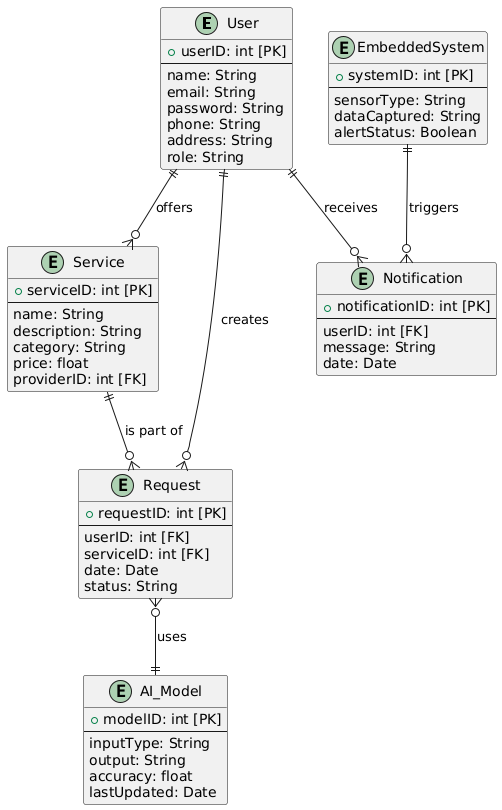

The diagram above was rendered by PlantUML. Its source (embedded in the PNG):
@startuml
entity User {
    + userID: int [PK]
    --
    name: String
    email: String
    password: String
    phone: String
    address: String
    role: String
}

entity Service {
    + serviceID: int [PK]
    --
    name: String
    description: String
    category: String
    price: float
    providerID: int [FK]
}

entity Request {
    + requestID: int [PK]
    --
    userID: int [FK]
    serviceID: int [FK]
    date: Date
    status: String
}

entity AI_Model {
    + modelID: int [PK]
    --
    inputType: String
    output: String
    accuracy: float
    lastUpdated: Date
}

entity Notification {
    + notificationID: int [PK]
    --
    userID: int [FK]
    message: String
    date: Date
}

entity EmbeddedSystem {
    + systemID: int [PK]
    --
    sensorType: String
    dataCaptured: String
    alertStatus: Boolean
}

User ||--o{ Service : "offers"
User ||--o{ Request : "creates"
Service ||--o{ Request : "is part of"
Request }o--|| AI_Model : "uses"
EmbeddedSystem ||--o{ Notification : "triggers"
User ||--o{ Notification : "receives"
@enduml